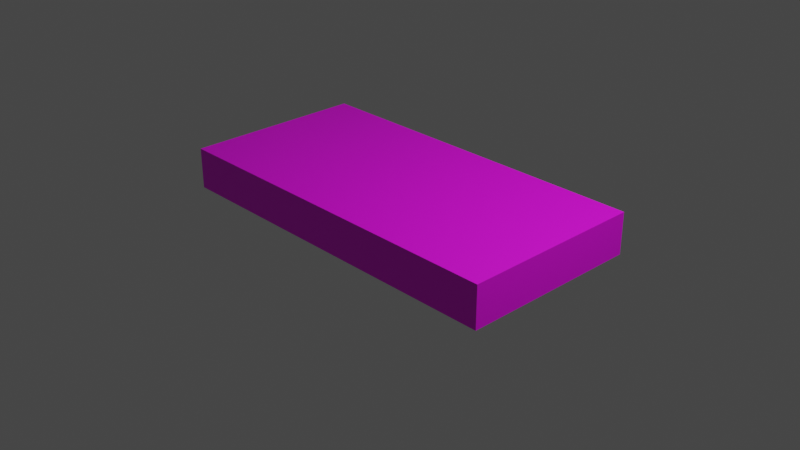 # Source: BuildlingBlockLongFlat1.blend  (saved by Blender 2.93.21; exported with 4.5.12 LTS)
import bpy
from mathutils import Matrix  # noqa: F401  (used for matrix-valued properties, if any)

bpy.ops.wm.read_factory_settings(use_empty=True)
scene = bpy.context.scene
scene.name = 'Scene'

# ---- collections
col_collection = bpy.data.collections.new('Collection'); scene.collection.children.link(col_collection)

# ---- images (referenced by path relative to the original .blend; pixels are not part of the script)
import os
ASSET_DIR = os.environ.get("B2B_ASSET_DIR", "")  # directory of the original .blend (textures are referenced by path, not embedded)
HERE = os.path.dirname(os.path.abspath(__file__))  # packed textures are extracted next to this script under _unpacked/

def load_image(name, relpath, width, height, colorspace="sRGB"):
    """Load a texture the original file referenced (path relative to the .blend, or extracted next to this script)."""
    p = next((c for c in (os.path.join(HERE, relpath), os.path.join(ASSET_DIR, relpath)) if relpath and os.path.exists(c)), "")
    if p:
        img = bpy.data.images.load(p, check_existing=True)
        img.name = name
    else:  # same state as the original file: an image datablock whose file is absent (Cycles renders it pink)
        img = bpy.data.images.new(name, width, height)
        img.source = "FILE"
        img.filepath = "//" + (relpath or name)
    img.colorspace_settings.name = colorspace
    return img
img_gas_station = load_image('Gas Station', 'GasStationBuilding.png', 1024, 1024, 'sRGB')

# ---- materials (node trees are filled in below, after node groups)
mat_material_001 = bpy.data.materials.new('Material.001')
mat_material_001.use_transparent_shadow = False

# ---- material node trees
mat_material_001.use_nodes = True; mat_material_001.node_tree.nodes.clear()
_N = mat_material_001.node_tree.nodes; _L = mat_material_001.node_tree.links
n0 = _N.new('ShaderNodeBsdfPrincipled'); n0.name = 'Principled BSDF'; n0.location = (10, 300)
n0.distribution = 'GGX'
n0.subsurface_method = 'BURLEY'
n0.inputs[3].default_value = 1.45
n0.inputs[27].default_value = (0.0, 0.0, 0.0, 1.0)
n0.inputs[28].default_value = 1.0
n1 = _N.new('ShaderNodeOutputMaterial'); n1.name = 'Material Output'; n1.location = (300, 300)
n2 = _N.new('ShaderNodeTexImage'); n2.name = 'Image Texture'; n2.location = (-280, 250)
n2.image = img_gas_station
_L.new(n0.outputs[0], n1.inputs[0])
_L.new(n2.outputs[0], n0.inputs[0])
n1.is_active_output = True

# ---- world
world_world = bpy.data.worlds.new('World'); scene.world = world_world
world_world.use_nodes = True; world_world.node_tree.nodes.clear()
_N = world_world.node_tree.nodes; _L = world_world.node_tree.links
n0 = _N.new('ShaderNodeOutputWorld'); n0.name = 'World Output'; n0.location = (300, 300)
n1 = _N.new('ShaderNodeBackground'); n1.name = 'Background'; n1.location = (10, 300)
n1.inputs[0].default_value = (0.05088, 0.05088, 0.05088, 1.0)
_L.new(n1.outputs[0], n0.inputs[0])
n0.is_active_output = True
world_world.color = (0.05088, 0.05088, 0.05088)
world_world.use_sun_shadow = False
world_world.sun_shadow_jitter_overblur = 0.0

# ---- cameras
cam_camera = bpy.data.cameras.new('Camera')
cam_camera.clip_end = 100.0
cam_camera.ortho_scale = 7.314

# ---- lights
light_light = bpy.data.lights.new('Light', 'POINT')
light_light.transmission_factor = 0.0
light_light.energy = 1000.0
light_light.shadow_soft_size = 0.1
light_light.shadow_maximum_resolution = 0.006
light_light.use_absolute_resolution = True

# ---- meshes
me_cube = bpy.data.meshes.new('Cube')
me_cube.from_pydata([(2.0, 0.9995, -0.5524), (2.0, 0.9995, -0.9996), (2.0, -0.9995, -0.5524), (2.0, -0.9995, -0.9996), (-2.0, 0.9995, -0.552), (-2.0, 0.9995, -0.9996), (-2.0, -0.9995, -0.552), (-2.0, -0.9995, -0.9996)], [], [(0, 4, 6, 2), (3, 2, 6, 7), (7, 6, 4, 5), (5, 1, 3, 7), (1, 0, 2, 3), (5, 4, 0, 1)])
_uv = me_cube.uv_layers.new(name='UVMap')
_uv.uv.foreach_set('vector', [0.5, 0.625, 0.5, 0.875, 0.25, 0.875, 0.25, 0.625, 0.25, 0.375, 0.25, 0.625, -9.537e-07, 0.625, 9.239e-07, 0.375, 1.0, 0.375, 1.0, 0.625, 0.75, 0.625, 0.75, 0.375, 0.5, 0.125, 0.5, 0.375, 0.25, 0.375, 0.25, 0.125, 0.5, 0.375, 0.5, 0.625, 0.25, 0.625, 0.25, 0.375, 0.75, 0.375, 0.75, 0.625, 0.5, 0.625, 0.5, 0.375])
me_cube.materials.append(mat_material_001)
me_cube.use_remesh_preserve_volume = False
me_cube.use_remesh_preserve_attributes = False
me_cube.use_mirror_vertex_groups = False
me_cube.update()

# ---- objects
ob_cube = bpy.data.objects.new('Cube', me_cube)
ob_light = bpy.data.objects.new('Light', light_light)
ob_camera = bpy.data.objects.new('Camera', cam_camera)

# ---- transforms, parenting, visibility, modifiers, constraints
ob_cube.location = (0.0, 0.0, 0.9996)
ob_cube.lock_rotations_4d = False
ob_cube.empty_display_type = 'ARROWS'
ob_cube.lineart.crease_threshold = 0.0
ob_light.location = (4.076, 1.005, 5.904)
ob_light.rotation_euler = (0.6503, 0.05522, 1.866)
ob_light.lock_rotations_4d = False
ob_light.empty_display_type = 'ARROWS'
ob_light.color = (0.0, 0.0, 0.0, 0.0)
ob_light.lineart.crease_threshold = 0.0
ob_camera.location = (7.359, -6.926, 4.958)
ob_camera.rotation_euler = (1.109, 0.0, 0.8149)
ob_camera.lock_rotations_4d = False
ob_camera.empty_display_type = 'ARROWS'
ob_camera.color = (0.0, 0.0, 0.0, 0.0)
ob_camera.display_type = 'WIRE'
ob_camera.lineart.crease_threshold = 0.0

# ---- collection membership
col_collection.objects.link(ob_cube)
col_collection.objects.link(ob_light)
col_collection.objects.link(ob_camera)

# ---- scene / render settings (as saved in the file)
scene.camera = ob_camera
scene.frame_start = 1; scene.frame_end = 250; scene.frame_set(1)
scene.render.engine = 'BLENDER_EEVEE_NEXT'
scene.cycles.use_denoising = False
scene.cycles.samples = 128
scene.cycles.sampling_pattern = 'TABULATED_SOBOL'
scene.cycles.use_adaptive_sampling = False
scene.cycles.use_light_tree = False
scene.view_settings.view_transform = 'Filmic'
bpy.context.view_layer.update()
